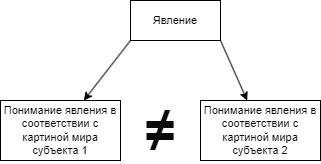

The diagram above was exported from draw.io. Its source (the exported page's mxGraphModel, read from the mxfile embedded in the PNG):
<mxGraphModel dx="1434" dy="844" grid="1" gridSize="10" guides="1" tooltips="1" connect="1" arrows="1" fold="1" page="1" pageScale="1" pageWidth="827" pageHeight="1169" math="0" shadow="0">
  <root>
    <mxCell id="0" />
    <mxCell id="1" parent="0" />
    <mxCell id="18A9YdTfD_HF2YlHTybs-1" style="edgeStyle=none;rounded=0;orthogonalLoop=1;jettySize=auto;html=1;exitX=0;exitY=1;exitDx=0;exitDy=0;strokeColor=default;align=center;verticalAlign=middle;fontFamily=Helvetica;fontSize=11;fontColor=default;labelBackgroundColor=default;endArrow=classic;" edge="1" parent="1" source="mY3yo3W8DCPM_PwmanLG-1" target="7J9Uk6gbmvJtkEuCk0w2-1">
      <mxGeometry relative="1" as="geometry" />
    </mxCell>
    <mxCell id="18A9YdTfD_HF2YlHTybs-3" style="edgeStyle=none;rounded=0;orthogonalLoop=1;jettySize=auto;html=1;exitX=1;exitY=1;exitDx=0;exitDy=0;strokeColor=default;align=center;verticalAlign=middle;fontFamily=Helvetica;fontSize=11;fontColor=default;labelBackgroundColor=default;endArrow=classic;" edge="1" parent="1" source="mY3yo3W8DCPM_PwmanLG-1" target="18A9YdTfD_HF2YlHTybs-2">
      <mxGeometry relative="1" as="geometry" />
    </mxCell>
    <mxCell id="mY3yo3W8DCPM_PwmanLG-1" value="Явление" style="rounded=0;whiteSpace=wrap;html=1;fontFamily=Helvetica;fontSize=11;fontColor=default;labelBackgroundColor=default;" vertex="1" parent="1">
      <mxGeometry x="360" y="250" width="90" height="40" as="geometry" />
    </mxCell>
    <mxCell id="7J9Uk6gbmvJtkEuCk0w2-1" value="Понимание явления в соответствии с картиной мира субъекта 1" style="rounded=0;whiteSpace=wrap;html=1;fontFamily=Helvetica;fontSize=11;fontColor=default;labelBackgroundColor=default;" vertex="1" parent="1">
      <mxGeometry x="230" y="350" width="120" height="60" as="geometry" />
    </mxCell>
    <mxCell id="18A9YdTfD_HF2YlHTybs-2" value="Понимание явления в соответствии с картиной мира субъекта 2" style="rounded=0;whiteSpace=wrap;html=1;fontFamily=Helvetica;fontSize=11;fontColor=default;labelBackgroundColor=default;" vertex="1" parent="1">
      <mxGeometry x="430" y="350" width="120" height="60" as="geometry" />
    </mxCell>
    <mxCell id="18A9YdTfD_HF2YlHTybs-4" value="&lt;span style=&quot;font-weight: bolder; color: rgb(10, 10, 10); font-family: &amp;quot;Google Sans&amp;quot;, Roboto, Arial, sans-serif; text-align: start;&quot; data-processed=&quot;true&quot; class=&quot;Yjhzub&quot;&gt;&lt;font style=&quot;font-size: 55px;&quot;&gt;≠&lt;/font&gt;&lt;/span&gt;" style="text;html=1;align=center;verticalAlign=middle;whiteSpace=wrap;rounded=0;fontFamily=Helvetica;fontSize=11;fontColor=default;labelBackgroundColor=default;" vertex="1" parent="1">
      <mxGeometry x="360" y="365" width="60" height="30" as="geometry" />
    </mxCell>
  </root>
</mxGraphModel>